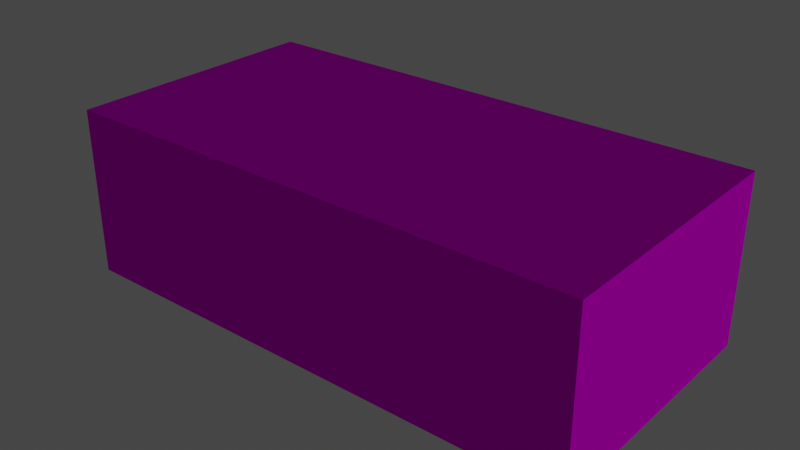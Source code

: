 # Source: dramaticlightroom.blend  (saved by Blender 3.2.12; exported with 4.5.12 LTS)
import bpy
from mathutils import Matrix  # noqa: F401  (used for matrix-valued properties, if any)

bpy.ops.wm.read_factory_settings(use_empty=True)
scene = bpy.context.scene
scene.name = 'Scene'

# ---- collections
col_collection = bpy.data.collections.new('Collection'); scene.collection.children.link(col_collection)
col_fuck_off = bpy.data.collections.new('Fuck off'); scene.collection.children.link(col_fuck_off)
col_fuck_off.hide_render = True

# ---- images (referenced by path relative to the original .blend; pixels are not part of the script)
import os
ASSET_DIR = os.environ.get("B2B_ASSET_DIR", "")  # directory of the original .blend (textures are referenced by path, not embedded)
HERE = os.path.dirname(os.path.abspath(__file__))  # packed textures are extracted next to this script under _unpacked/

def load_image(name, relpath, width, height, colorspace="sRGB"):
    """Load a texture the original file referenced (path relative to the .blend, or extracted next to this script)."""
    p = next((c for c in (os.path.join(HERE, relpath), os.path.join(ASSET_DIR, relpath)) if relpath and os.path.exists(c)), "")
    if p:
        img = bpy.data.images.load(p, check_existing=True)
        img.name = name
    else:  # same state as the original file: an image datablock whose file is absent (Cycles renders it pink)
        img = bpy.data.images.new(name, width, height)
        img.source = "FILE"
        img.filepath = "//" + (relpath or name)
    img.colorspace_settings.name = colorspace
    return img
img_bake_001 = load_image('BAKE.001', 'BAKE001.png', 1024, 1024, 'sRGB')
img_bake_2 = load_image('Bake 2', 'Bake2.png', 1024, 1024, 'sRGB')
img_bake4 = load_image('Bake4', '', 4096, 4096, 'sRGB')

# ---- materials (node trees are filled in below, after node groups)
mat_room_material = bpy.data.materials.new('Room Material')
mat_room_material.alpha_threshold = 0.0
mat_room_material.line_color = (0.0, 0.0, 0.0, 1.0)
mat_material = bpy.data.materials.new('Material')
mat_material.alpha_threshold = 0.0
mat_material.line_color = (0.0, 0.0, 0.0, 1.0)

# ---- material node trees
mat_room_material.use_nodes = True; mat_room_material.node_tree.nodes.clear()
_N = mat_room_material.node_tree.nodes; _L = mat_room_material.node_tree.links
n0 = _N.new('ShaderNodeOutputMaterial'); n0.name = 'Material Output.001'; n0.location = (327, -1568)
n1 = _N.new('ShaderNodeBsdfDiffuse'); n1.name = 'Diffuse BSDF'; n1.location = (51, -1581)
n2 = _N.new('ShaderNodeTexImage'); n2.name = 'Image Texture'; n2.location = (6, -1722)
n2.image = img_bake_001
n3 = _N.new('ShaderNodeOutputMaterial'); n3.name = 'Material Output.002'; n3.location = (-206, -795)
n4 = _N.new('ShaderNodeBsdfDiffuse'); n4.name = 'Diffuse BSDF.001'; n4.location = (-586, -816)
n4.width = 120
n5 = _N.new('ShaderNodeTexImage'); n5.name = 'Image Texture.001'; n5.location = (-876, -856)
n5.image = img_bake_2
n6 = _N.new('ShaderNodeBsdfDiffuse'); n6.name = 'Diffuse BSDF.002'; n6.location = (47, 222)
n7 = _N.new('ShaderNodeTexImage'); n7.name = 'Image Texture.003'; n7.location = (-243, 182)
n7.image = img_bake4
n8 = _N.new('ShaderNodeOutputMaterial'); n8.name = 'Material Output'; n8.location = (300, 300)
_L.new(n4.outputs[0], n3.inputs[0])
_L.new(n5.outputs[0], n4.inputs[0])
_L.new(n6.outputs[0], n8.inputs[0])
_L.new(n7.outputs[0], n6.inputs[0])
n8.is_active_output = True
mat_material.use_nodes = True; mat_material.node_tree.nodes.clear()
_N = mat_material.node_tree.nodes; _L = mat_material.node_tree.links
n0 = _N.new('ShaderNodeOutputMaterial'); n0.name = 'Material Output'; n0.location = (300, 300)
n1 = _N.new('ShaderNodeBsdfPrincipled'); n1.name = 'Principled BSDF'; n1.location = (6, 267)
n1.distribution = 'GGX'
n1.subsurface_method = 'RANDOM_WALK_SKIN'
n1.inputs[2].default_value = 0.4
n1.inputs[3].default_value = 1.45
n1.inputs[27].default_value = (0.0, 0.0, 0.0, 1.0)
n1.inputs[28].default_value = 1.0
n2 = _N.new('ShaderNodeTexImage'); n2.name = 'Image Texture'; n2.location = (-338, 66)
n2.image = img_bake_2
_L.new(n1.outputs[0], n0.inputs[0])
n0.is_active_output = True

# ---- world
world_world = bpy.data.worlds.new('World'); scene.world = world_world
world_world.use_nodes = True; world_world.node_tree.nodes.clear()
_N = world_world.node_tree.nodes; _L = world_world.node_tree.links
n0 = _N.new('ShaderNodeOutputWorld'); n0.name = 'World Output'; n0.location = (300, 300)
n1 = _N.new('ShaderNodeBackground'); n1.name = 'Background'; n1.location = (10, 300)
n1.inputs[0].default_value = (0.05088, 0.05088, 0.05088, 1.0)
_L.new(n1.outputs[0], n0.inputs[0])
n0.is_active_output = True
world_world.color = (0.05088, 0.05088, 0.05088)
world_world.use_sun_shadow = False
world_world.sun_shadow_jitter_overblur = 0.0

# ---- lights
light_sun = bpy.data.lights.new('Sun', 'SUN')
light_sun.transmission_factor = 0.0
light_sun.energy = 1.0
light_sun.shadow_soft_size = 0.125
light_light = bpy.data.lights.new('Light', 'POINT')
light_light.transmission_factor = 0.0
light_light.energy = 1000.0
light_light.shadow_soft_size = 0.1
light_light.shadow_maximum_resolution = 0.006
light_light.use_absolute_resolution = True

# ---- meshes
me_room = bpy.data.meshes.new('Room')
me_room.from_pydata([(1.1, 1.1, 1.1), (0.6818, 0.9545, -1.0), (0.6818, 0.9545, 1.0), (0.4091, 0.9545, -1.0), (0.1364, 0.9545, -1.0), (0.4091, 0.9545, 1.0), (0.7727, 0.9545, -1.0), (-0.1364, 0.9545, -1.0), (0.1364, 0.9545, 1.0), (0.7727, 0.9545, 1.0), (-0.1364, 0.9545, 1.0), (0.5, 0.9545, -1.0), (0.5, 0.9545, 1.0), (-0.6818, 0.9545, -1.0), (0.2273, 0.9545, -1.0), (-0.4091, 0.9545, -1.0), (0.2273, 0.9545, 1.0), (-0.6818, 0.9545, 1.0), (1.1, 1.1, -1.1), (-0.04545, 0.9545, -1.0), (-0.04545, 0.9545, 1.0), (-0.4091, 0.9545, 1.0), (-0.5909, 0.9545, -1.0), (1.1, -1.1, 1.1), (-0.5909, 0.9545, 1.0), (1.1, -1.1, -1.1), (-1.1, 1.1, 1.1), (-0.3182, 0.9545, -1.0), (-1.1, 1.1, -1.1), (-0.3182, 0.9545, 1.0), (-1.1, -1.1, 1.1), (-1.1, -1.1, -1.1), (1.0, 1.0, 1.0), (1.0, 1.0, -1.0), (1.0, -1.0, 1.0), (1.0, -1.0, -1.0), (-1.0, 1.0, 1.0), (-1.0, 1.0, -1.0), (-1.0, -1.0, 1.0), (-1.0, -1.0, -1.0), (-0.3182, 1.1, 1.0), (-0.4091, 1.1, 1.0), (-0.4091, 1.1, -1.0), (-0.3182, 1.1, -1.0), (-0.4091, 1.0, -1.0), (-0.3182, 1.0, -1.0), (-0.3182, 1.0, 1.0), (-0.4091, 1.0, 1.0), (-0.5909, 1.1, 1.0), (-0.6818, 1.1, 1.0), (-0.6818, 1.1, -1.0), (-0.5909, 1.1, -1.0), (-0.6818, 1.0, -1.0), (-0.5909, 1.0, -1.0), (-0.5909, 1.0, 1.0), (-0.6818, 1.0, 1.0), (-0.04545, 1.1, -1.0), (-0.1364, 1.1, -1.0), (-0.1364, 1.1, 1.0), (-0.04545, 1.1, 1.0), (-0.1364, 1.0, 1.0), (-0.04545, 1.0, 1.0), (-0.1364, 1.0, -1.0), (-0.04545, 1.0, -1.0), (-0.1364, 0.9608, 1.0), (-0.1332, 0.9609, 1.0), (0.1364, 1.1, 1.0), (0.2273, 1.1, 1.0), (0.2273, 1.1, -1.0), (0.1364, 1.1, -1.0), (0.1364, 1.0, 1.0), (0.2273, 1.0, 1.0), (0.1364, 1.0, -1.0), (0.2273, 1.0, -1.0), (0.1364, 0.9625, 1.0), (0.2273, 0.9664, -1.0), (0.1404, 0.9626, 1.0), (0.2215, 0.9662, -1.0), (0.5, 1.1, -1.0), (0.4091, 1.1, -1.0), (0.4091, 1.1, 1.0), (0.5, 1.1, 1.0), (0.4091, 1.0, 1.0), (0.5, 1.0, 1.0), (0.4091, 1.0, -1.0), (0.5, 1.0, -1.0), (0.4091, 0.9652, 1.0), (0.5, 0.9706, -1.0), (0.5, 0.9783, -1.0), (0.4884, 0.9778, -1.0), (0.4922, 0.9701, -1.0), (0.4146, 0.9656, 1.0), (0.6818, 1.1, 1.0), (0.7727, 1.1, 1.0), (0.7727, 1.1, -1.0), (0.6818, 1.1, -1.0), (0.7727, 1.0, 1.0), (0.6818, 1.0, 1.0), (0.6818, 1.0, -1.0), (0.75, 1.0, -1.0), (0.7727, 1.0, -1.0), (0.6818, 0.9711, 1.0), (0.7727, 0.9793, -1.0), (0.6905, 0.9719, 1.0), (0.7609, 0.9783, -1.0)], [], [(0, 26, 30, 23), (25, 23, 30, 31), (31, 30, 26, 28), (28, 18, 25, 31), (18, 0, 23, 25), (26, 0, 18, 28, 42, 43, 57, 56, 69, 68, 79, 78, 95, 94, 93, 92, 81, 80, 67, 66, 59, 58, 40, 41), (78, 81, 92, 95), (68, 67, 80, 79), (56, 59, 66, 69), (43, 40, 58, 57), (41, 42, 51, 48), (42, 28, 26, 41, 48, 49, 50, 51), (21, 29, 46, 60, 64, 10, 20, 61, 70, 74, 8, 16, 71, 82, 86, 5, 12, 83, 97, 101, 2, 9, 96, 32, 34, 38, 36, 55, 17, 24, 54, 47), (101, 103, 2), (97, 96, 9, 2, 103, 101), (86, 91, 5), (86, 82, 83, 12, 5, 91), (74, 76, 8), (76, 74, 70, 71, 16, 8), (64, 65, 10), (65, 64, 60, 61, 20, 10), (24, 17, 55, 54), (29, 21, 47, 46), (35, 39, 38, 34), (39, 37, 36, 38), (85, 88, 87, 11, 3, 84, 73, 75, 14, 4, 72, 63, 19, 7, 62, 45, 27, 15, 44, 53, 22, 13, 52, 37, 39, 35, 33, 100, 102, 6, 1, 98), (99, 98, 1, 6, 102, 104), (102, 100, 99, 104), (89, 90, 87, 88), (89, 88, 85, 84, 3, 11, 87, 90), (14, 75, 77), (77, 75, 73, 72, 4, 14), (62, 7, 19, 63), (52, 13, 22, 53), (44, 15, 27, 45), (33, 35, 34, 32), (46, 45, 62, 60), (61, 63, 72, 70), (71, 73, 84, 82), (83, 85, 98, 97), (33, 32, 96, 100), (44, 47, 54, 53), (36, 37, 52, 55), (42, 41, 47, 44), (46, 40, 43, 45), (45, 43, 42, 44), (41, 40, 46, 47), (50, 49, 55, 52), (54, 48, 51, 53), (53, 51, 50, 52), (55, 49, 48, 54), (62, 57, 58, 60), (56, 63, 61, 59), (63, 56, 57, 62), (58, 59, 61, 60), (72, 69, 66, 70), (71, 67, 68, 73), (73, 68, 69, 72), (66, 67, 71, 70), (84, 79, 80, 82), (83, 81, 78, 85), (85, 78, 79, 84), (80, 81, 83, 82), (95, 92, 97, 98), (96, 93, 94, 100), (100, 94, 95, 98, 99), (97, 92, 93, 96)])
_uv = me_room.uv_layers.new(name='UVMap')
_uv.uv.foreach_set('vector', [0.0, 0.0, 0.2619, 0.0, 0.2619, 0.2619, 0.0, 0.2619, 0.2619, 0.2619, 0.2619, 0.5238, 0.0, 0.5238, 0.0, 0.2619, 0.5238, 0.0, 0.5238, 0.2619, 0.2619, 0.2619, 0.2619, 0.0, 0.2619, 0.2619, 0.5238, 0.2619, 0.5238, 0.5238, 0.2619, 0.5238, 0.2619, 0.5238, 0.2619, 0.7857, 0.0, 0.7857, 0.0, 0.5238, 0.7857, 0.2619, 0.5238, 0.2619, 0.5238, 0.0, 0.7857, 0.0, 0.7035, 0.0119, 0.6926, 0.0119, 0.671, 0.0119, 0.6602, 0.0119, 0.6385, 0.0119, 0.6277, 0.0119, 0.6061, 0.0119, 0.5952, 0.0119, 0.5736, 0.0119, 0.5628, 0.0119, 0.5628, 0.25, 0.5736, 0.25, 0.5952, 0.25, 0.6061, 0.25, 0.6277, 0.25, 0.6385, 0.25, 0.6602, 0.25, 0.671, 0.25, 0.6926, 0.25, 0.7035, 0.25, 0.5952, 0.0119, 0.5952, 0.25, 0.5736, 0.25, 0.5736, 0.0119, 0.6277, 0.0119, 0.6277, 0.25, 0.6061, 0.25, 0.6061, 0.0119, 0.6602, 0.0119, 0.6602, 0.25, 0.6385, 0.25, 0.6385, 0.0119, 0.6926, 0.0119, 0.6926, 0.25, 0.671, 0.25, 0.671, 0.0119, 0.7035, 0.25, 0.7035, 0.0119, 0.7251, 0.0119, 0.7251, 0.25, 0.7035, 0.0119, 0.7857, 0.0, 0.7857, 0.2619, 0.7035, 0.25, 0.7251, 0.25, 0.7359, 0.25, 0.7359, 0.0119, 0.7251, 0.0119, 0.5942, 0.2792, 0.605, 0.2792, 0.605, 0.2738, 0.6266, 0.2738, 0.6266, 0.2785, 0.6266, 0.2792, 0.6374, 0.2792, 0.6374, 0.2738, 0.6591, 0.2738, 0.6591, 0.2783, 0.6591, 0.2792, 0.6699, 0.2792, 0.6699, 0.2738, 0.6916, 0.2738, 0.6916, 0.2779, 0.6916, 0.2792, 0.7024, 0.2792, 0.7024, 0.2738, 0.724, 0.2738, 0.724, 0.2773, 0.724, 0.2792, 0.7348, 0.2792, 0.7348, 0.2738, 0.7619, 0.2738, 0.7619, 0.5119, 0.5238, 0.5119, 0.5238, 0.2738, 0.5617, 0.2738, 0.5617, 0.2792, 0.5725, 0.2792, 0.5725, 0.2738, 0.5942, 0.2738, 0.724, 0.2773, 0.7251, 0.2772, 0.724, 0.2792, 0.724, 0.2738, 0.7348, 0.2738, 0.7348, 0.2792, 0.724, 0.2792, 0.7251, 0.2772, 0.724, 0.2773, 0.6916, 0.2779, 0.6922, 0.2779, 0.6916, 0.2792, 0.6916, 0.2779, 0.6916, 0.2738, 0.7024, 0.2738, 0.7024, 0.2792, 0.6916, 0.2792, 0.6922, 0.2779, 0.6591, 0.2783, 0.6596, 0.2783, 0.6591, 0.2792, 0.6596, 0.2783, 0.6591, 0.2783, 0.6591, 0.2738, 0.6699, 0.2738, 0.6699, 0.2792, 0.6591, 0.2792, 0.6266, 0.2785, 0.627, 0.2785, 0.6266, 0.2792, 0.627, 0.2785, 0.6266, 0.2785, 0.6266, 0.2738, 0.6374, 0.2738, 0.6374, 0.2792, 0.6266, 0.2792, 0.5725, 0.2792, 0.5617, 0.2792, 0.5617, 0.2738, 0.5725, 0.2738, 0.605, 0.2792, 0.5942, 0.2792, 0.5942, 0.2738, 0.605, 0.2738, 0.2619, 0.7619, 0.5, 0.7619, 0.5, 1.0, 0.2619, 1.0, 0.2619, 0.5238, 0.5, 0.5238, 0.5, 0.7619, 0.2619, 0.7619, 0.5833, 0.5238, 0.5833, 0.5264, 0.5833, 0.5273, 0.5833, 0.5292, 0.5942, 0.5292, 0.5942, 0.5238, 0.6158, 0.5238, 0.6158, 0.5278, 0.6158, 0.5292, 0.6266, 0.5292, 0.6266, 0.5238, 0.6483, 0.5238, 0.6483, 0.5292, 0.6591, 0.5292, 0.6591, 0.5238, 0.6807, 0.5238, 0.6807, 0.5292, 0.6916, 0.5292, 0.6916, 0.5238, 0.7132, 0.5238, 0.7132, 0.5292, 0.724, 0.5292, 0.724, 0.5238, 0.7619, 0.5238, 0.7619, 0.7619, 0.5238, 0.7619, 0.5238, 0.5238, 0.5509, 0.5238, 0.5509, 0.5263, 0.5509, 0.5292, 0.5617, 0.5292, 0.5617, 0.5238, 0.5536, 0.5238, 0.5617, 0.5238, 0.5617, 0.5292, 0.5509, 0.5292, 0.5509, 0.5263, 0.5523, 0.5264, 0.5509, 0.5263, 0.5509, 0.5238, 0.5536, 0.5238, 0.5523, 0.5264, 0.5847, 0.5265, 0.5843, 0.5274, 0.5833, 0.5273, 0.5833, 0.5264, 0.5847, 0.5265, 0.5833, 0.5264, 0.5833, 0.5238, 0.5942, 0.5238, 0.5942, 0.5292, 0.5833, 0.5292, 0.5833, 0.5273, 0.5843, 0.5274, 0.6158, 0.5292, 0.6158, 0.5278, 0.6165, 0.5278, 0.6165, 0.5278, 0.6158, 0.5278, 0.6158, 0.5238, 0.6266, 0.5238, 0.6266, 0.5292, 0.6158, 0.5292, 0.6591, 0.5238, 0.6591, 0.5292, 0.6483, 0.5292, 0.6483, 0.5238, 0.724, 0.5238, 0.724, 0.5292, 0.7132, 0.5292, 0.7132, 0.5238, 0.6916, 0.5238, 0.6916, 0.5292, 0.6807, 0.5292, 0.6807, 0.5238, 0.7619, 0.2619, 1.0, 0.2619, 1.0, 0.5, 0.7619, 0.5, 0.8214, 0.7381, 0.8214, 0.5, 0.8431, 0.5, 0.8431, 0.7381, 0.8128, 0.2381, 0.8128, 0.0, 0.8344, 0.0, 0.8344, 0.2381, 0.7998, 0.7381, 0.7998, 0.5, 0.8214, 0.5, 0.8214, 0.7381, 0.5, 0.7619, 0.5, 0.5238, 0.5216, 0.5238, 0.5216, 0.7619, 0.8128, 0.0, 0.8128, 0.2381, 0.7857, 0.2381, 0.7857, 0.0, 0.8561, 0.0, 0.8561, 0.2381, 0.8344, 0.2381, 0.8344, 0.0, 0.7619, 0.7381, 0.7619, 0.5, 0.7998, 0.5, 0.7998, 0.7381, 0.9037, 0.0, 0.9037, 0.2381, 0.8918, 0.2381, 0.8918, 0.0, 0.9145, 0.7381, 0.9026, 0.7381, 0.9026, 0.5, 0.9145, 0.5, 0.6807, 0.5238, 0.6807, 0.5119, 0.6916, 0.5119, 0.6916, 0.5238, 0.5942, 0.2619, 0.605, 0.2619, 0.605, 0.2738, 0.5942, 0.2738, 0.9156, 0.0, 0.9156, 0.2381, 0.9037, 0.2381, 0.9037, 0.0, 0.9264, 0.7381, 0.9145, 0.7381, 0.9145, 0.5, 0.9264, 0.5, 0.7132, 0.5238, 0.7132, 0.5119, 0.724, 0.5119, 0.724, 0.5238, 0.5617, 0.2738, 0.5617, 0.2619, 0.5725, 0.2619, 0.5725, 0.2738, 0.8431, 0.5, 0.855, 0.5, 0.855, 0.7381, 0.8431, 0.7381, 0.855, 0.5, 0.8669, 0.5, 0.8669, 0.7381, 0.855, 0.7381, 0.6483, 0.5238, 0.6483, 0.5119, 0.6591, 0.5119, 0.6591, 0.5238, 0.6266, 0.2619, 0.6374, 0.2619, 0.6374, 0.2738, 0.6266, 0.2738, 0.8561, 0.0, 0.868, 0.0, 0.868, 0.2381, 0.8561, 0.2381, 0.8788, 0.7381, 0.8669, 0.7381, 0.8669, 0.5, 0.8788, 0.5, 0.6158, 0.5238, 0.6158, 0.5119, 0.6266, 0.5119, 0.6266, 0.5238, 0.6591, 0.2619, 0.6699, 0.2619, 0.6699, 0.2738, 0.6591, 0.2738, 0.868, 0.0, 0.8799, 0.0, 0.8799, 0.2381, 0.868, 0.2381, 0.8907, 0.7381, 0.8788, 0.7381, 0.8788, 0.5, 0.8907, 0.5, 0.5833, 0.5238, 0.5833, 0.5119, 0.5942, 0.5119, 0.5942, 0.5238, 0.6916, 0.2619, 0.7024, 0.2619, 0.7024, 0.2738, 0.6916, 0.2738, 0.8918, 0.0, 0.8918, 0.2381, 0.8799, 0.2381, 0.8799, 0.0, 0.9026, 0.7381, 0.8907, 0.7381, 0.8907, 0.5, 0.9026, 0.5, 0.5509, 0.5238, 0.5509, 0.5119, 0.5617, 0.5119, 0.5617, 0.5238, 0.5536, 0.5238, 0.724, 0.2738, 0.724, 0.2619, 0.7348, 0.2619, 0.7348, 0.2738])
me_room.materials.append(mat_room_material)
me_room.use_mirror_vertex_groups = False
me_room.update()
me_cube_001 = bpy.data.meshes.new('Cube.001')
me_cube_001.from_pydata([(-1.0, -1.0, -1.0), (-1.0, -1.0, 1.0), (-1.0, 1.0, -1.0), (-1.0, 1.0, 1.0), (1.0, -1.0, -1.0), (1.0, -1.0, 1.0), (1.0, 1.0, -1.0), (1.0, 1.0, 1.0)], [], [(0, 1, 3, 2), (2, 3, 7, 6), (6, 7, 5, 4), (4, 5, 1, 0), (2, 6, 4, 0), (7, 3, 1, 5)])
_uv = me_cube_001.uv_layers.new(name='UVMap')
_uv.uv.foreach_set('vector', [0.375, 0.0, 0.625, 0.0, 0.625, 0.25, 0.375, 0.25, 0.375, 0.25, 0.625, 0.25, 0.625, 0.5, 0.375, 0.5, 0.375, 0.5, 0.625, 0.5, 0.625, 0.75, 0.375, 0.75, 0.375, 0.75, 0.625, 0.75, 0.625, 1.0, 0.375, 1.0, 0.125, 0.5, 0.375, 0.5, 0.375, 0.75, 0.125, 0.75, 0.625, 0.5, 0.875, 0.5, 0.875, 0.75, 0.625, 0.75])
me_cube_001.update()
me_cube_002 = bpy.data.meshes.new('Cube.002')
me_cube_002.from_pydata([(-1.0, -1.0, -1.0), (-1.0, -1.0, 1.0), (-1.0, 1.0, -1.0), (-1.0, 1.0, 1.0), (1.0, -1.0, -1.0), (1.0, -1.0, 1.0), (1.0, 1.0, -1.0), (1.0, 1.0, 1.0)], [], [(0, 1, 3, 2), (2, 3, 7, 6), (6, 7, 5, 4), (4, 5, 1, 0), (2, 6, 4, 0), (7, 3, 1, 5)])
_uv = me_cube_002.uv_layers.new(name='UVMap')
_uv.uv.foreach_set('vector', [0.375, 0.0, 0.625, 0.0, 0.625, 0.25, 0.375, 0.25, 0.375, 0.25, 0.625, 0.25, 0.625, 0.5, 0.375, 0.5, 0.375, 0.5, 0.625, 0.5, 0.625, 0.75, 0.375, 0.75, 0.375, 0.75, 0.625, 0.75, 0.625, 1.0, 0.375, 1.0, 0.125, 0.5, 0.375, 0.5, 0.375, 0.75, 0.125, 0.75, 0.625, 0.5, 0.875, 0.5, 0.875, 0.75, 0.625, 0.75])
me_cube_002.update()
me_cube_003 = bpy.data.meshes.new('Cube.003')
me_cube_003.from_pydata([(-1.0, -1.0, -1.0), (-1.0, -1.0, 1.0), (-1.0, 1.0, -1.0), (-1.0, 1.0, 1.0), (1.0, -1.0, -1.0), (1.0, -1.0, 1.0), (1.0, 1.0, -1.0), (1.0, 1.0, 1.0)], [], [(0, 1, 3, 2), (2, 3, 7, 6), (6, 7, 5, 4), (4, 5, 1, 0), (2, 6, 4, 0), (7, 3, 1, 5)])
_uv = me_cube_003.uv_layers.new(name='UVMap')
_uv.uv.foreach_set('vector', [0.375, 0.0, 0.625, 0.0, 0.625, 0.25, 0.375, 0.25, 0.375, 0.25, 0.625, 0.25, 0.625, 0.5, 0.375, 0.5, 0.375, 0.5, 0.625, 0.5, 0.625, 0.75, 0.375, 0.75, 0.375, 0.75, 0.625, 0.75, 0.625, 1.0, 0.375, 1.0, 0.125, 0.5, 0.375, 0.5, 0.375, 0.75, 0.125, 0.75, 0.625, 0.5, 0.875, 0.5, 0.875, 0.75, 0.625, 0.75])
me_cube_003.update()
me_cube_004 = bpy.data.meshes.new('Cube.004')
me_cube_004.from_pydata([(1.0, 1.0, 1.0), (1.0, 1.0, -1.0), (1.0, -1.0, 1.0), (1.0, -1.0, -1.0), (-1.0, 1.0, 1.0), (-1.0, 1.0, -1.0), (-1.0, -1.0, 1.0), (-1.0, -1.0, -1.0)], [], [(0, 4, 6, 2), (3, 2, 6, 7), (7, 6, 4, 5), (5, 1, 3, 7), (1, 0, 2, 3), (5, 4, 0, 1)])
_uv = me_cube_004.uv_layers.new(name='UVMap')
_uv.uv.foreach_set('vector', [0.625, 0.5, 0.875, 0.5, 0.875, 0.75, 0.625, 0.75, 0.375, 0.75, 0.625, 0.75, 0.625, 1.0, 0.375, 1.0, 0.375, 0.0, 0.625, 0.0, 0.625, 0.25, 0.375, 0.25, 0.125, 0.5, 0.375, 0.5, 0.375, 0.75, 0.125, 0.75, 0.375, 0.5, 0.625, 0.5, 0.625, 0.75, 0.375, 0.75, 0.375, 0.25, 0.625, 0.25, 0.625, 0.5, 0.375, 0.5])
me_cube_004.materials.append(mat_material)
me_cube_004.use_mirror_vertex_groups = False
me_cube_004.update()
me_cube_005 = bpy.data.meshes.new('Cube.005')
me_cube_005.from_pydata([(-1.0, -1.0, -1.0), (-1.0, -1.0, 1.0), (-1.0, 1.0, -1.0), (-1.0, 1.0, 1.0), (1.0, -1.0, -1.0), (1.0, -1.0, 1.0), (1.0, 1.0, -1.0), (1.0, 1.0, 1.0)], [], [(0, 1, 3, 2), (2, 3, 7, 6), (6, 7, 5, 4), (4, 5, 1, 0), (2, 6, 4, 0), (7, 3, 1, 5)])
_uv = me_cube_005.uv_layers.new(name='UVMap')
_uv.uv.foreach_set('vector', [0.375, 0.0, 0.625, 0.0, 0.625, 0.25, 0.375, 0.25, 0.375, 0.25, 0.625, 0.25, 0.625, 0.5, 0.375, 0.5, 0.375, 0.5, 0.625, 0.5, 0.625, 0.75, 0.375, 0.75, 0.375, 0.75, 0.625, 0.75, 0.625, 1.0, 0.375, 1.0, 0.125, 0.5, 0.375, 0.5, 0.375, 0.75, 0.125, 0.75, 0.625, 0.5, 0.875, 0.5, 0.875, 0.75, 0.625, 0.75])
me_cube_005.update()
me_cube_006 = bpy.data.meshes.new('Cube.006')
me_cube_006.from_pydata([(-1.0, -1.0, -1.0), (-1.0, -1.0, 1.0), (-1.0, 1.0, -1.0), (-1.0, 1.0, 1.0), (1.0, -1.0, -1.0), (1.0, -1.0, 1.0), (1.0, 1.0, -1.0), (1.0, 1.0, 1.0)], [], [(0, 1, 3, 2), (2, 3, 7, 6), (6, 7, 5, 4), (4, 5, 1, 0), (2, 6, 4, 0), (7, 3, 1, 5)])
_uv = me_cube_006.uv_layers.new(name='UVMap')
_uv.uv.foreach_set('vector', [0.375, 0.0, 0.625, 0.0, 0.625, 0.25, 0.375, 0.25, 0.375, 0.25, 0.625, 0.25, 0.625, 0.5, 0.375, 0.5, 0.375, 0.5, 0.625, 0.5, 0.625, 0.75, 0.375, 0.75, 0.375, 0.75, 0.625, 0.75, 0.625, 1.0, 0.375, 1.0, 0.125, 0.5, 0.375, 0.5, 0.375, 0.75, 0.125, 0.75, 0.625, 0.5, 0.875, 0.5, 0.875, 0.75, 0.625, 0.75])
me_cube_006.update()
me_cube_007 = bpy.data.meshes.new('Cube.007')
me_cube_007.from_pydata([(-1.0, -1.0, -1.0), (-1.0, -1.0, 1.0), (-1.0, 1.0, -1.0), (-1.0, 1.0, 1.0), (1.0, -1.0, -1.0), (1.0, -1.0, 1.0), (1.0, 1.0, -1.0), (1.0, 1.0, 1.0)], [], [(0, 1, 3, 2), (2, 3, 7, 6), (6, 7, 5, 4), (4, 5, 1, 0), (2, 6, 4, 0), (7, 3, 1, 5)])
_uv = me_cube_007.uv_layers.new(name='UVMap')
_uv.uv.foreach_set('vector', [0.375, 0.0, 0.625, 0.0, 0.625, 0.25, 0.375, 0.25, 0.375, 0.25, 0.625, 0.25, 0.625, 0.5, 0.375, 0.5, 0.375, 0.5, 0.625, 0.5, 0.625, 0.75, 0.375, 0.75, 0.375, 0.75, 0.625, 0.75, 0.625, 1.0, 0.375, 1.0, 0.125, 0.5, 0.375, 0.5, 0.375, 0.75, 0.125, 0.75, 0.625, 0.5, 0.875, 0.5, 0.875, 0.75, 0.625, 0.75])
me_cube_007.update()

# ---- objects
ob_room = bpy.data.objects.new('Room', me_room)
ob_sun = bpy.data.objects.new('Sun', light_sun)
ob_cube_001 = bpy.data.objects.new('Cube.001', me_cube_001)
ob_cube_002 = bpy.data.objects.new('Cube.002', me_cube_002)
ob_cube_003 = bpy.data.objects.new('Cube.003', me_cube_003)
ob_cube_004 = bpy.data.objects.new('Cube.004', me_cube_004)
ob_cube_005 = bpy.data.objects.new('Cube.005', me_cube_005)
ob_cube_006 = bpy.data.objects.new('Cube.006', me_cube_006)
ob_cube_007 = bpy.data.objects.new('Cube.007', me_cube_007)
ob_light = bpy.data.objects.new('Light', light_light)

# ---- transforms, parenting, visibility, modifiers, constraints
ob_room.location = (0.0, 0.0, 0.0)
ob_room.scale = (22.0, 11.0, 7.0)
ob_room.delta_location = (0.0, 0.0, 7.0)
ob_room.lock_rotations_4d = False
ob_room.empty_display_type = 'ARROWS'
ob_room.lineart.crease_threshold = 0.0
ob_sun.location = (-1.705, 40.99, 27.19)
ob_sun.rotation_euler = (1.642, -2.708, 2.693)
ob_cube_001.location = (-8.0, 11.5, 7.0)
ob_cube_001.scale = (1.0, 1.0, 7.0)
ob_cube_001.hide_render = True
ob_cube_002.location = (-14.0, 11.5, 7.0)
ob_cube_002.scale = (1.0, 1.0, 7.0)
ob_cube_002.hide_render = True
ob_cube_003.location = (-2.0, 11.5, 7.0)
ob_cube_003.scale = (1.0, 1.0, 7.0)
ob_cube_003.hide_render = True
ob_cube_004.location = (0.0, 0.0, 0.0)
ob_cube_004.scale = (22.0, 11.0, 7.0)
ob_cube_004.delta_location = (0.0, 0.0, 7.0)
ob_cube_004.lock_rotations_4d = False
ob_cube_004.empty_display_type = 'ARROWS'
ob_cube_004.hide_render = True
ob_cube_004.lineart.crease_threshold = 0.0
_m = ob_cube_004.modifiers.new('Solidify', 'SOLIDIFY')
_m.thickness = 0.1
_m.offset = 1.0
_m.use_even_offset = True
_m = ob_cube_004.modifiers.new('Boolean', 'BOOLEAN')
_m.object = ob_cube_001
_m = ob_cube_004.modifiers.new('Boolean.001', 'BOOLEAN')
_m.object = ob_cube_002
_m = ob_cube_004.modifiers.new('Boolean.002', 'BOOLEAN')
_m.object = ob_cube_003
ob_cube_005.location = (4.0, 11.5, 7.0)
ob_cube_005.scale = (1.0, 1.0, 7.0)
ob_cube_005.hide_render = True
ob_cube_006.location = (10.0, 11.5, 7.0)
ob_cube_006.scale = (1.0, 1.0, 7.0)
ob_cube_006.hide_render = True
ob_cube_007.location = (16.0, 11.5, 7.0)
ob_cube_007.scale = (1.0, 1.0, 7.0)
ob_cube_007.hide_render = True
ob_light.location = (3.393, 0.6603, 8.369)
ob_light.rotation_euler = (0.6503, 0.05522, 1.866)
ob_light.lock_rotations_4d = False
ob_light.empty_display_type = 'ARROWS'
ob_light.color = (0.0, 0.0, 0.0, 0.0)
ob_light.hide_render = True
ob_light.lineart.crease_threshold = 0.0

# ---- collection membership
col_collection.objects.link(ob_room)
col_collection.objects.link(ob_sun)
col_fuck_off.objects.link(ob_cube_001)
col_fuck_off.objects.link(ob_cube_002)
col_fuck_off.objects.link(ob_cube_003)
col_fuck_off.objects.link(ob_cube_004)
col_fuck_off.objects.link(ob_cube_005)
col_fuck_off.objects.link(ob_cube_006)
col_fuck_off.objects.link(ob_cube_007)
col_fuck_off.objects.link(ob_light)
def _layer_coll(name, lc=None):
    lc = lc or bpy.context.view_layer.layer_collection
    for c in lc.children:
        if c.name == name: return c
        r = _layer_coll(name, c)
        if r: return r
_layer_coll('Fuck off').exclude = True

# ---- scene / render settings (as saved in the file)
scene.frame_start = 1; scene.frame_end = 250; scene.frame_set(33)
scene.render.engine = 'CYCLES'
scene.cycles.sampling_pattern = 'TABULATED_SOBOL'
scene.cycles.use_light_tree = False
scene.view_settings.view_transform = 'Filmic'
bpy.context.view_layer.update()

# ---- added for rendering (the .blend has no active camera): camera
cam_auto = bpy.data.cameras.new('AutoCamera')
cam_auto.lens = 50.0
cam_auto.sensor_width = 36.0
cam_auto.clip_end = 1000.0
ob_auto_camera = bpy.data.objects.new('AutoCamera', cam_auto)
scene.collection.objects.link(ob_auto_camera)
ob_auto_camera.location = (52.0546, -62.4655, 48.6436)
ob_auto_camera.rotation_euler = (1.09748, -7.21219e-08, 0.694738)
scene.camera = ob_auto_camera
bpy.context.view_layer.update()

